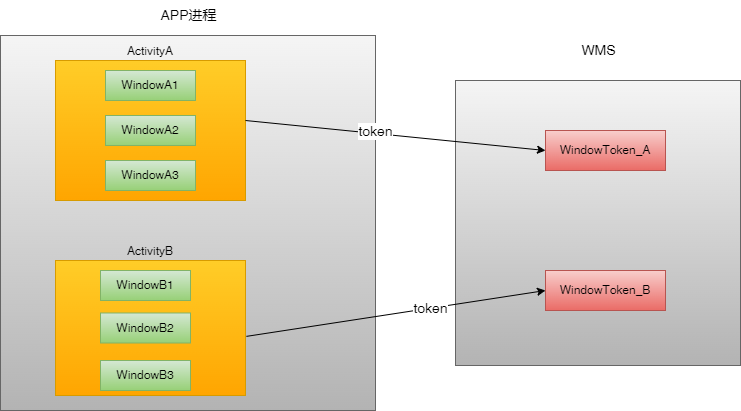

The diagram above was exported from draw.io. Its source (the exported page's mxGraphModel, read from the mxfile embedded in the PNG):
<mxGraphModel dx="868" dy="553" grid="1" gridSize="10" guides="1" tooltips="1" connect="1" arrows="1" fold="1" page="1" pageScale="1" pageWidth="827" pageHeight="1169" math="0" shadow="0">
  <root>
    <mxCell id="0" />
    <mxCell id="1" parent="0" />
    <mxCell id="TyWo0NhWUprX_akc2ft_-1" value="" style="whiteSpace=wrap;html=1;aspect=fixed;fillColor=#f5f5f5;gradientColor=#b3b3b3;strokeColor=#666666;" vertex="1" parent="1">
      <mxGeometry x="75" y="225" width="375" height="375" as="geometry" />
    </mxCell>
    <mxCell id="TyWo0NhWUprX_akc2ft_-2" value="APP进程" style="text;html=1;resizable=0;autosize=1;align=center;verticalAlign=middle;points=[];fillColor=none;strokeColor=none;rounded=0;fontSize=14;" vertex="1" parent="1">
      <mxGeometry x="222.5" y="190" width="80" height="30" as="geometry" />
    </mxCell>
    <mxCell id="TyWo0NhWUprX_akc2ft_-3" value="ActivityA" style="rounded=0;whiteSpace=wrap;html=1;labelPosition=center;verticalLabelPosition=top;align=center;verticalAlign=bottom;fillColor=#ffcd28;gradientColor=#ffa500;strokeColor=#d79b00;" vertex="1" parent="1">
      <mxGeometry x="130" y="250" width="190" height="140" as="geometry" />
    </mxCell>
    <mxCell id="TyWo0NhWUprX_akc2ft_-8" value="" style="whiteSpace=wrap;html=1;aspect=fixed;fillColor=#f5f5f5;gradientColor=#b3b3b3;strokeColor=#666666;" vertex="1" parent="1">
      <mxGeometry x="530" y="270" width="285" height="285" as="geometry" />
    </mxCell>
    <mxCell id="TyWo0NhWUprX_akc2ft_-9" value="&lt;font style=&quot;font-size: 14px;&quot;&gt;WMS&lt;/font&gt;" style="text;html=1;resizable=0;autosize=1;align=center;verticalAlign=middle;points=[];fillColor=none;strokeColor=none;rounded=0;" vertex="1" parent="1">
      <mxGeometry x="642.5" y="225" width="60" height="30" as="geometry" />
    </mxCell>
    <mxCell id="TyWo0NhWUprX_akc2ft_-10" value="WindowToken_A" style="rounded=0;whiteSpace=wrap;html=1;fillColor=#f8cecc;gradientColor=#ea6b66;strokeColor=#b85450;" vertex="1" parent="1">
      <mxGeometry x="620" y="320" width="120" height="40" as="geometry" />
    </mxCell>
    <mxCell id="TyWo0NhWUprX_akc2ft_-11" value="WindowToken_B" style="rounded=0;whiteSpace=wrap;html=1;fillColor=#f8cecc;gradientColor=#ea6b66;strokeColor=#b85450;" vertex="1" parent="1">
      <mxGeometry x="620" y="460" width="120" height="40" as="geometry" />
    </mxCell>
    <mxCell id="TyWo0NhWUprX_akc2ft_-13" value="" style="endArrow=classic;html=1;rounded=0;entryX=0;entryY=0.5;entryDx=0;entryDy=0;" edge="1" parent="1" target="TyWo0NhWUprX_akc2ft_-10">
      <mxGeometry width="50" height="50" relative="1" as="geometry">
        <mxPoint x="320" y="310" as="sourcePoint" />
        <mxPoint x="440" y="360" as="targetPoint" />
      </mxGeometry>
    </mxCell>
    <mxCell id="TyWo0NhWUprX_akc2ft_-24" value="token" style="edgeLabel;html=1;align=center;verticalAlign=middle;resizable=0;points=[];fontSize=14;" vertex="1" connectable="0" parent="TyWo0NhWUprX_akc2ft_-13">
      <mxGeometry x="-0.1347" y="2" relative="1" as="geometry">
        <mxPoint as="offset" />
      </mxGeometry>
    </mxCell>
    <mxCell id="TyWo0NhWUprX_akc2ft_-15" value="" style="endArrow=classic;html=1;rounded=0;entryX=0;entryY=0.5;entryDx=0;entryDy=0;exitX=1.005;exitY=0.562;exitDx=0;exitDy=0;exitPerimeter=0;" edge="1" parent="1" source="TyWo0NhWUprX_akc2ft_-16" target="TyWo0NhWUprX_akc2ft_-11">
      <mxGeometry width="50" height="50" relative="1" as="geometry">
        <mxPoint x="270" y="440" as="sourcePoint" />
        <mxPoint x="565" y="440" as="targetPoint" />
      </mxGeometry>
    </mxCell>
    <mxCell id="TyWo0NhWUprX_akc2ft_-25" value="token" style="edgeLabel;html=1;align=center;verticalAlign=middle;resizable=0;points=[];fontSize=14;" vertex="1" connectable="0" parent="TyWo0NhWUprX_akc2ft_-15">
      <mxGeometry x="0.2305" relative="1" as="geometry">
        <mxPoint as="offset" />
      </mxGeometry>
    </mxCell>
    <mxCell id="TyWo0NhWUprX_akc2ft_-16" value="ActivityB" style="rounded=0;whiteSpace=wrap;html=1;labelPosition=center;verticalLabelPosition=top;align=center;verticalAlign=bottom;fillColor=#ffcd28;gradientColor=#ffa500;strokeColor=#d79b00;" vertex="1" parent="1">
      <mxGeometry x="130" y="450" width="190" height="135" as="geometry" />
    </mxCell>
    <mxCell id="TyWo0NhWUprX_akc2ft_-18" value="WindowA1" style="rounded=0;whiteSpace=wrap;html=1;fillColor=#d5e8d4;gradientColor=#97d077;strokeColor=#82b366;" vertex="1" parent="1">
      <mxGeometry x="180" y="260" width="90" height="30" as="geometry" />
    </mxCell>
    <mxCell id="TyWo0NhWUprX_akc2ft_-19" value="WindowA2" style="rounded=0;whiteSpace=wrap;html=1;fillColor=#d5e8d4;gradientColor=#97d077;strokeColor=#82b366;" vertex="1" parent="1">
      <mxGeometry x="180" y="305" width="90" height="30" as="geometry" />
    </mxCell>
    <mxCell id="TyWo0NhWUprX_akc2ft_-20" value="WindowA3" style="rounded=0;whiteSpace=wrap;html=1;fillColor=#d5e8d4;gradientColor=#97d077;strokeColor=#82b366;" vertex="1" parent="1">
      <mxGeometry x="180" y="350" width="90" height="30" as="geometry" />
    </mxCell>
    <mxCell id="TyWo0NhWUprX_akc2ft_-21" value="WindowB1" style="rounded=0;whiteSpace=wrap;html=1;fillColor=#d5e8d4;gradientColor=#97d077;strokeColor=#82b366;" vertex="1" parent="1">
      <mxGeometry x="175" y="460" width="90" height="30" as="geometry" />
    </mxCell>
    <mxCell id="TyWo0NhWUprX_akc2ft_-22" value="WindowB2" style="rounded=0;whiteSpace=wrap;html=1;fillColor=#d5e8d4;gradientColor=#97d077;strokeColor=#82b366;" vertex="1" parent="1">
      <mxGeometry x="175" y="502.5" width="90" height="30" as="geometry" />
    </mxCell>
    <mxCell id="TyWo0NhWUprX_akc2ft_-23" value="WindowB3" style="rounded=0;whiteSpace=wrap;html=1;fillColor=#d5e8d4;gradientColor=#97d077;strokeColor=#82b366;" vertex="1" parent="1">
      <mxGeometry x="175" y="550" width="90" height="30" as="geometry" />
    </mxCell>
  </root>
</mxGraphModel>